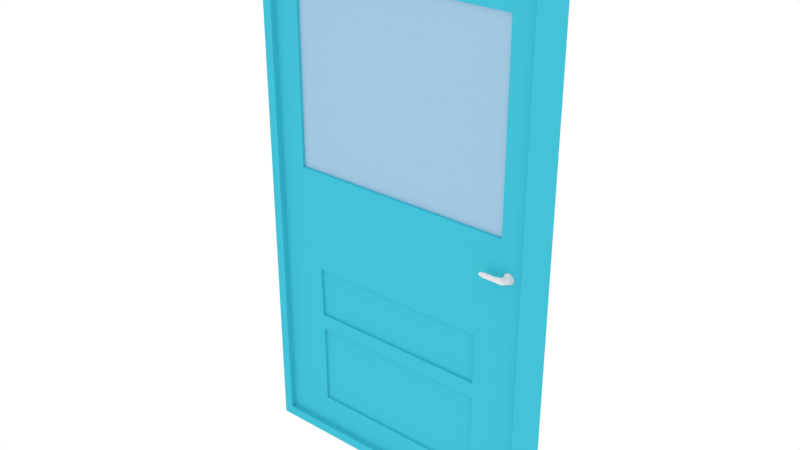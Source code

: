 # Source: Blue_Door.blend  (saved by Blender 2.78.0; exported with 4.5.12 LTS)
import bpy
from mathutils import Matrix  # noqa: F401  (used for matrix-valued properties, if any)

bpy.ops.wm.read_factory_settings(use_empty=True)
scene = bpy.context.scene
scene.name = 'Scene'

# ---- collections
col_collection_1 = bpy.data.collections.new('Collection 1'); scene.collection.children.link(col_collection_1)

# ---- materials (node trees are filled in below, after node groups)
mat_material = bpy.data.materials.new('Material')
mat_material.alpha_threshold = 0.0
mat_material.use_transparent_shadow = False
mat_material.diffuse_color = (0.05662, 0.5383, 0.686, 1.0)
mat_material.roughness = 0.5
mat_material_001 = bpy.data.materials.new('Material.001')
mat_material_001.alpha_threshold = 0.0
mat_material_001.use_transparent_shadow = False
mat_material_001.roughness = 0.5
mat_material_002 = bpy.data.materials.new('Material.002')
mat_material_002.alpha_threshold = 0.0
mat_material_002.use_transparent_shadow = False
mat_material_002.diffuse_color = (0.3648, 0.5836, 0.7484, 1.0)
mat_material_002.roughness = 0.5

# ---- material node trees

# ---- world
world_world = bpy.data.worlds.new('World'); scene.world = world_world
world_world.color = (1.0, 1.0, 1.0)
world_world.use_sun_shadow = False
world_world.sun_shadow_jitter_overblur = 0.0
world_world.cycles.sampling_method = 'MANUAL'
world_world.light_settings.distance = 18.0

# ---- meshes
me_cube = bpy.data.meshes.new('Cube')
me_cube.from_pydata([(1.371e-06, -1.034, -0.833), (1.371e-06, -1.034, 1.167), (1.371e-06, 0.9663, -0.833), (1.371e-06, 0.9663, 1.167), (2.0, -1.034, -0.833), (2.0, -1.034, 1.167), (2.0, 0.9663, -0.833), (2.0, 0.9663, 1.167), (0.06271, -1.034, -0.7961), (0.06271, -1.034, 1.13), (1.937, -1.034, 1.13), (1.937, -1.034, -0.7961), (0.06271, -0.6605, -0.7961), (0.06271, -0.6605, 1.13), (1.937, -0.6605, 1.13), (1.937, -0.6605, -0.7961), (0.3846, -0.6605, -0.6802), (1.607, -0.6605, -0.6823), (1.607, -0.6605, -0.3683), (0.3818, -0.6605, -0.3683), (0.3846, -0.5102, -0.6802), (1.607, -0.5102, -0.6823), (1.607, -0.5102, -0.3683), (0.3818, -0.5102, -0.3683), (0.3755, -0.6605, -0.3098), (1.607, -0.6605, -0.3098), (1.607, -0.6605, -0.1177), (0.3697, -0.6605, -0.1177), (0.3755, -0.5101, -0.3098), (1.607, -0.5101, -0.3098), (1.607, -0.5101, -0.1177), (0.3697, -0.5101, -0.1177), (0.2434, -0.6605, 0.2681), (1.772, -0.6605, 0.2681), (1.772, -0.6605, 0.98), (0.2485, -0.6605, 0.98), (0.2434, -0.4693, 0.2681), (1.772, -0.4693, 0.2681), (1.772, -0.4693, 0.98), (0.2485, -0.4693, 0.98), (1.833, -0.493, 0.1608), (1.833, -0.9346, 0.153), (1.861, -0.493, 0.1546), (1.85, -0.9805, 0.149), (1.872, -0.493, 0.1394), (1.857, -0.9996, 0.1394), (1.861, -0.493, 0.1242), (1.85, -0.9805, 0.1297), (1.833, -0.493, 0.1179), (1.833, -0.9346, 0.1257), (1.806, -0.493, 0.1242), (1.817, -0.8886, 0.1297), (1.795, -0.493, 0.1394), (1.81, -0.8695, 0.1394), (1.806, -0.493, 0.1546), (1.817, -0.8886, 0.149), (1.823, -1.29, 0.1481), (1.814, -1.161, 0.1518), (1.827, -1.343, 0.1394), (1.823, -1.29, 0.1306), (1.814, -1.161, 0.127), (1.805, -1.031, 0.1306), (1.801, -0.9777, 0.1394), (1.805, -1.031, 0.1481), (1.833, -0.7138, 0.1598), (1.859, -0.7138, 0.1538), (1.87, -0.7138, 0.1394), (1.859, -0.7138, 0.1249), (1.833, -0.7138, 0.1189), (1.807, -0.7138, 0.1249), (1.797, -0.7138, 0.1394), (1.807, -0.7138, 0.1538), (1.77, -1.299, 0.1464), (1.769, -1.2, 0.1493), (1.771, -1.341, 0.1394), (1.77, -1.299, 0.1324), (1.769, -1.2, 0.1295), (1.768, -1.101, 0.1324), (1.768, -1.06, 0.1394), (1.768, -1.101, 0.1464), (1.701, -1.3, 0.1464), (1.701, -1.203, 0.1493), (1.701, -1.341, 0.1394), (1.701, -1.3, 0.1324), (1.701, -1.203, 0.1295), (1.701, -1.105, 0.1324), (1.701, -1.064, 0.1394), (1.701, -1.105, 0.1464), (1.667, -1.261, 0.1438), (1.667, -1.18, 0.1457), (1.667, -1.294, 0.1394), (1.667, -1.261, 0.1349), (1.667, -1.18, 0.1331), (1.667, -1.1, 0.1349), (1.667, -1.066, 0.1394), (1.667, -1.1, 0.1438)], [], [(0, 1, 3, 2), (2, 3, 7, 6), (6, 7, 5, 4), (0, 4, 11, 8), (2, 6, 4, 0), (7, 3, 1, 5), (8, 11, 15, 12), (5, 1, 9, 10), (1, 0, 8, 9), (4, 5, 10, 11), (15, 17, 16, 19, 12), (10, 9, 13, 14), (9, 8, 12, 13), (11, 10, 14, 15), (21, 22, 23, 20), (12, 19, 18, 17, 15, 25, 24, 27), (18, 19, 23, 22), (19, 16, 20, 23), (16, 17, 21, 20), (17, 18, 22, 21), (27, 24, 28, 31), (26, 25, 15, 14, 33, 32, 13, 12, 27), (31, 28, 29, 30), (24, 25, 29, 28), (25, 26, 30, 29), (26, 27, 31, 30), (37, 38, 39, 36), (13, 32, 35, 34, 33, 14), (34, 35, 39, 38), (35, 32, 36, 39), (32, 33, 37, 36), (33, 34, 38, 37), (64, 41, 43, 65), (65, 43, 45, 66), (66, 45, 47, 67), (67, 47, 49, 68), (68, 49, 51, 69), (69, 51, 53, 70), (55, 53, 62, 63), (70, 53, 55, 71), (71, 55, 41, 64), (40, 42, 44, 46, 48, 50, 52, 54), (61, 60, 76, 77), (47, 45, 58, 59), (53, 51, 61, 62), (45, 43, 56, 58), (43, 41, 57, 56), (51, 49, 60, 61), (41, 55, 63, 57), (49, 47, 59, 60), (54, 71, 64, 40), (52, 70, 71, 54), (50, 69, 70, 52), (48, 68, 69, 50), (46, 67, 68, 48), (44, 66, 67, 46), (42, 65, 66, 44), (40, 64, 65, 42), (77, 76, 84, 85), (56, 57, 73, 72), (62, 61, 77, 78), (58, 56, 72, 74), (63, 62, 78, 79), (59, 58, 74, 75), (57, 63, 79, 73), (60, 59, 75, 76), (85, 84, 92, 93), (72, 73, 81, 80), (78, 77, 85, 86), (74, 72, 80, 82), (79, 78, 86, 87), (75, 74, 82, 83), (73, 79, 87, 81), (76, 75, 83, 84), (88, 89, 95, 94, 93, 92, 91, 90), (80, 81, 89, 88), (86, 85, 93, 94), (82, 80, 88, 90), (87, 86, 94, 95), (83, 82, 90, 91), (81, 87, 95, 89), (84, 83, 91, 92)])
me_cube.polygons.foreach_set('material_index', [0, 0, 0, 0, 0, 0, 0, 0, 0, 0, 0, 0, 0, 0, 0, 0, 0, 0, 0, 0, 0, 0, 0, 0, 0, 0, 2, 0, 0, 0, 0, 0, 1, 1, 1, 1, 1, 1, 1, 1, 1, 1, 1, 1, 1, 1, 1, 1, 1, 1, 1, 1, 1, 1, 1, 1, 1, 1, 1, 1, 1, 1, 1, 1, 1, 1, 1, 1, 1, 1, 1, 1, 1, 1, 1, 1, 1, 1, 1, 1, 1, 1])
me_cube.materials.append(mat_material)
me_cube.materials.append(mat_material_001)
me_cube.materials.append(mat_material_002)
me_cube.use_remesh_preserve_volume = False
me_cube.use_remesh_preserve_attributes = False
me_cube.use_mirror_vertex_groups = False
me_cube.update()

# ---- objects
ob_blue_door = bpy.data.objects.new('Blue Door', me_cube)

# ---- transforms, parenting, visibility, modifiers, constraints
ob_blue_door.location = (-2.598, 0.003353, 0.4088)
ob_blue_door.scale = (1.0, 0.09937, 1.802)
ob_blue_door.lineart.crease_threshold = 0.0

# ---- collection membership
col_collection_1.objects.link(ob_blue_door)

# ---- scene / render settings (as saved in the file)
scene.frame_start = 1; scene.frame_end = 250; scene.frame_set(1)
scene.render.engine = 'BLENDER_EEVEE_NEXT'
scene.render.resolution_percentage = 50
scene.render.dither_intensity = 0.0
scene.cycles.use_denoising = False
scene.cycles.samples = 128
scene.cycles.sampling_pattern = 'TABULATED_SOBOL'
scene.cycles.light_sampling_threshold = 0.0
scene.cycles.use_adaptive_sampling = False
scene.cycles.use_light_tree = False
scene.cycles.blur_glossy = 0.0
scene.cycles.sample_clamp_indirect = 0.0
scene.view_settings.view_transform = 'Standard'
bpy.context.view_layer.update()

# ---- added for rendering (the .blend has no active camera): camera
cam_auto = bpy.data.cameras.new('AutoCamera')
cam_auto.lens = 50.0
cam_auto.sensor_width = 36.0
cam_auto.clip_end = 1000.0
ob_auto_camera = bpy.data.objects.new('AutoCamera', cam_auto)
scene.collection.objects.link(ob_auto_camera)
ob_auto_camera.location = (2.221, -4.59832, 3.765)
ob_auto_camera.rotation_euler = (1.09748, -7.21219e-08, 0.694738)
scene.camera = ob_auto_camera
bpy.context.view_layer.update()
